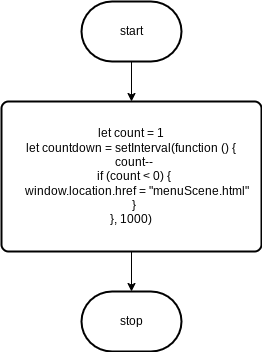

The diagram above was exported from draw.io. Its source (the exported page's mxGraphModel, read from the mxfile embedded in the PNG):
<mxGraphModel dx="1106" dy="692" grid="1" gridSize="10" guides="1" tooltips="1" connect="1" arrows="1" fold="1" page="1" pageScale="1" pageWidth="827" pageHeight="1169" math="0" shadow="0">
  <root>
    <mxCell id="0" />
    <mxCell id="1" parent="0" />
    <mxCell id="6" style="edgeStyle=none;html=1;" parent="1" source="2" target="3" edge="1">
      <mxGeometry relative="1" as="geometry" />
    </mxCell>
    <mxCell id="2" value="start" style="strokeWidth=2;html=1;shape=mxgraph.flowchart.terminator;whiteSpace=wrap;" parent="1" vertex="1">
      <mxGeometry x="290" y="230" width="100" height="60" as="geometry" />
    </mxCell>
    <mxCell id="5" style="edgeStyle=none;html=1;" parent="1" source="3" target="4" edge="1">
      <mxGeometry relative="1" as="geometry" />
    </mxCell>
    <mxCell id="3" value="&lt;div&gt;let count = 1&lt;/div&gt;&lt;div&gt;let countdown = setInterval(function () {&lt;/div&gt;&lt;div&gt;&amp;nbsp; count--&lt;/div&gt;&lt;div&gt;&amp;nbsp; if (count &amp;lt; 0) {&lt;/div&gt;&lt;div&gt;&amp;nbsp; &amp;nbsp; window.location.href = &quot;menuScene.html&quot;&lt;/div&gt;&lt;div&gt;&amp;nbsp; }&lt;/div&gt;&lt;div&gt;}, 1000)&lt;/div&gt;" style="rounded=1;whiteSpace=wrap;html=1;absoluteArcSize=1;arcSize=14;strokeWidth=2;" parent="1" vertex="1">
      <mxGeometry x="210" y="330" width="260" height="150" as="geometry" />
    </mxCell>
    <mxCell id="4" value="stop" style="strokeWidth=2;html=1;shape=mxgraph.flowchart.terminator;whiteSpace=wrap;" parent="1" vertex="1">
      <mxGeometry x="290" y="520" width="100" height="60" as="geometry" />
    </mxCell>
  </root>
</mxGraphModel>